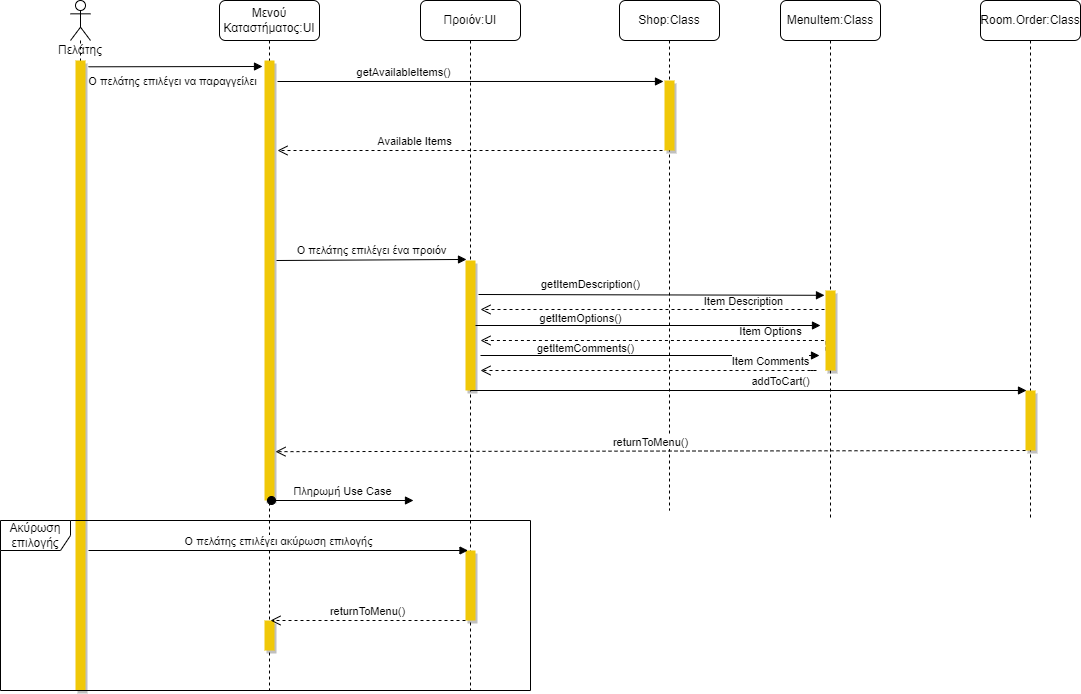

The diagram above was exported from draw.io. Its source (the exported page's mxGraphModel, read from the mxfile embedded in the PNG):
<mxGraphModel dx="3374" dy="544" grid="1" gridSize="10" guides="1" tooltips="1" connect="1" arrows="1" fold="1" page="1" pageScale="1" pageWidth="2336" pageHeight="1654" math="0" shadow="0">
  <root>
    <mxCell id="0" />
    <mxCell id="1" parent="0" />
    <mxCell id="2n8lG3U2jTvrqP1i7wN1-18" value="Item Description" style="html=1;verticalAlign=bottom;endArrow=open;dashed=1;endSize=8;rounded=0;edgeStyle=orthogonalEdgeStyle;" parent="1" edge="1">
      <mxGeometry x="-0.505" y="1" relative="1" as="geometry">
        <mxPoint x="800" y="349" as="sourcePoint" />
        <mxPoint x="450" y="349" as="targetPoint" />
        <mxPoint as="offset" />
      </mxGeometry>
    </mxCell>
    <mxCell id="2n8lG3U2jTvrqP1i7wN1-1" value="Πελάτης" style="shape=umlLifeline;participant=umlActor;perimeter=lifelinePerimeter;whiteSpace=wrap;html=1;container=1;collapsible=0;recursiveResize=0;verticalAlign=top;spacingTop=36;outlineConnect=0;" parent="1" vertex="1">
      <mxGeometry x="40" y="40" width="20" height="690" as="geometry" />
    </mxCell>
    <mxCell id="2n8lG3U2jTvrqP1i7wN1-7" value="" style="html=1;points=[];perimeter=orthogonalPerimeter;rounded=0;fillColor=#F0C808;strokeColor=none;shadow=1;" parent="2n8lG3U2jTvrqP1i7wN1-1" vertex="1">
      <mxGeometry x="5" y="60" width="10" height="630" as="geometry" />
    </mxCell>
    <mxCell id="2n8lG3U2jTvrqP1i7wN1-2" value="Μενού Καταστήματος:UI" style="shape=umlLifeline;perimeter=lifelinePerimeter;whiteSpace=wrap;html=1;container=1;collapsible=0;recursiveResize=0;outlineConnect=0;rounded=1;" parent="1" vertex="1">
      <mxGeometry x="189" y="40" width="100" height="690" as="geometry" />
    </mxCell>
    <mxCell id="2n8lG3U2jTvrqP1i7wN1-14" value="Ο πελάτης επιλέγει ένα προιόν" style="html=1;verticalAlign=bottom;endArrow=block;rounded=0;entryX=-0.1;entryY=-0.008;entryDx=0;entryDy=0;entryPerimeter=0;" parent="2n8lG3U2jTvrqP1i7wN1-2" edge="1">
      <mxGeometry width="80" relative="1" as="geometry">
        <mxPoint x="57" y="260" as="sourcePoint" />
        <mxPoint x="247" y="258.96000000000004" as="targetPoint" />
      </mxGeometry>
    </mxCell>
    <mxCell id="2n8lG3U2jTvrqP1i7wN1-8" value="" style="html=1;points=[];perimeter=orthogonalPerimeter;rounded=0;fillColor=#F0C808;strokeColor=none;shadow=1;" parent="2n8lG3U2jTvrqP1i7wN1-2" vertex="1">
      <mxGeometry x="45" y="60" width="10" height="440" as="geometry" />
    </mxCell>
    <mxCell id="2n8lG3U2jTvrqP1i7wN1-11" value="getAvailableItems()" style="html=1;verticalAlign=bottom;endArrow=block;rounded=0;entryX=-0.1;entryY=0.014;entryDx=0;entryDy=0;entryPerimeter=0;" parent="2n8lG3U2jTvrqP1i7wN1-2" target="2n8lG3U2jTvrqP1i7wN1-10" edge="1">
      <mxGeometry x="-0.3451" width="80" relative="1" as="geometry">
        <mxPoint x="58" y="81" as="sourcePoint" />
        <mxPoint x="445" y="80.98000000000002" as="targetPoint" />
        <mxPoint as="offset" />
      </mxGeometry>
    </mxCell>
    <mxCell id="2n8lG3U2jTvrqP1i7wN1-22" value="Πληρωμή Use Case" style="html=1;verticalAlign=bottom;startArrow=oval;startFill=1;endArrow=block;startSize=8;rounded=0;exitX=0.3;exitY=1;exitDx=0;exitDy=0;exitPerimeter=0;" parent="2n8lG3U2jTvrqP1i7wN1-2" edge="1">
      <mxGeometry width="60" relative="1" as="geometry">
        <mxPoint x="52" y="500" as="sourcePoint" />
        <mxPoint x="194" y="500" as="targetPoint" />
      </mxGeometry>
    </mxCell>
    <mxCell id="2n8lG3U2jTvrqP1i7wN1-25" value="" style="html=1;points=[];perimeter=orthogonalPerimeter;rounded=0;fillColor=#F0C808;strokeColor=none;shadow=1;" parent="2n8lG3U2jTvrqP1i7wN1-2" vertex="1">
      <mxGeometry x="45" y="620" width="10" height="30" as="geometry" />
    </mxCell>
    <mxCell id="2n8lG3U2jTvrqP1i7wN1-3" value="Shop:Class" style="shape=umlLifeline;perimeter=lifelinePerimeter;whiteSpace=wrap;html=1;container=1;collapsible=0;recursiveResize=0;outlineConnect=0;rounded=1;" parent="1" vertex="1">
      <mxGeometry x="589" y="40" width="100" height="510" as="geometry" />
    </mxCell>
    <mxCell id="2n8lG3U2jTvrqP1i7wN1-10" value="" style="html=1;points=[];perimeter=orthogonalPerimeter;rounded=0;fillColor=#F0C808;strokeColor=none;shadow=1;" parent="2n8lG3U2jTvrqP1i7wN1-3" vertex="1">
      <mxGeometry x="45" y="80" width="10" height="70" as="geometry" />
    </mxCell>
    <mxCell id="2n8lG3U2jTvrqP1i7wN1-12" value="Available Items" style="html=1;verticalAlign=bottom;endArrow=open;dashed=1;endSize=8;rounded=0;" parent="2n8lG3U2jTvrqP1i7wN1-3" edge="1">
      <mxGeometry x="0.2895" relative="1" as="geometry">
        <mxPoint x="43" y="150" as="sourcePoint" />
        <mxPoint x="-342" y="150" as="targetPoint" />
        <mxPoint as="offset" />
      </mxGeometry>
    </mxCell>
    <mxCell id="3DqHdUqKg8DDzu1PLzJB-4" value="Item Options" style="html=1;verticalAlign=bottom;endArrow=open;dashed=1;endSize=8;rounded=0;edgeStyle=orthogonalEdgeStyle;exitX=0.06;exitY=0.376;exitDx=0;exitDy=0;exitPerimeter=0;" parent="2n8lG3U2jTvrqP1i7wN1-3" edge="1">
      <mxGeometry x="-0.6321" relative="1" as="geometry">
        <mxPoint x="206.60000000000002" y="349.8" as="sourcePoint" />
        <mxPoint x="-139" y="340" as="targetPoint" />
        <mxPoint as="offset" />
        <Array as="points">
          <mxPoint x="207" y="340" />
        </Array>
      </mxGeometry>
    </mxCell>
    <mxCell id="2n8lG3U2jTvrqP1i7wN1-4" value="Προιόν:UI" style="shape=umlLifeline;perimeter=lifelinePerimeter;whiteSpace=wrap;html=1;container=1;collapsible=0;recursiveResize=0;outlineConnect=0;rounded=1;" parent="1" vertex="1">
      <mxGeometry x="390" y="40" width="100" height="690" as="geometry" />
    </mxCell>
    <mxCell id="2n8lG3U2jTvrqP1i7wN1-13" value="" style="html=1;points=[];perimeter=orthogonalPerimeter;rounded=0;fillColor=#F0C808;strokeColor=none;shadow=1;" parent="2n8lG3U2jTvrqP1i7wN1-4" vertex="1">
      <mxGeometry x="45" y="260" width="10" height="130" as="geometry" />
    </mxCell>
    <mxCell id="2n8lG3U2jTvrqP1i7wN1-23" value="" style="html=1;points=[];perimeter=orthogonalPerimeter;rounded=0;fillColor=#F0C808;strokeColor=none;shadow=1;" parent="2n8lG3U2jTvrqP1i7wN1-4" vertex="1">
      <mxGeometry x="45" y="550" width="10" height="70" as="geometry" />
    </mxCell>
    <mxCell id="2n8lG3U2jTvrqP1i7wN1-26" value="returnToMenu()" style="html=1;verticalAlign=bottom;endArrow=open;dashed=1;endSize=8;rounded=0;" parent="2n8lG3U2jTvrqP1i7wN1-4" edge="1">
      <mxGeometry relative="1" as="geometry">
        <mxPoint x="45" y="620" as="sourcePoint" />
        <mxPoint x="-150" y="620" as="targetPoint" />
      </mxGeometry>
    </mxCell>
    <mxCell id="2n8lG3U2jTvrqP1i7wN1-17" value="getItemDescription()" style="html=1;verticalAlign=bottom;endArrow=block;rounded=0;entryX=-0.1;entryY=0.06;entryDx=0;entryDy=0;entryPerimeter=0;" parent="2n8lG3U2jTvrqP1i7wN1-4" target="h8T2Nc1ZbZZNUA4vEiPf-2" edge="1">
      <mxGeometry x="-0.3526" y="1" width="80" relative="1" as="geometry">
        <mxPoint x="58" y="294" as="sourcePoint" />
        <mxPoint x="415" y="293.54999999999995" as="targetPoint" />
        <mxPoint as="offset" />
      </mxGeometry>
    </mxCell>
    <mxCell id="2n8lG3U2jTvrqP1i7wN1-5" value="Room.Order:Class" style="shape=umlLifeline;perimeter=lifelinePerimeter;whiteSpace=wrap;html=1;container=1;collapsible=0;recursiveResize=0;outlineConnect=0;rounded=1;" parent="1" vertex="1">
      <mxGeometry x="950" y="40" width="100" height="520" as="geometry" />
    </mxCell>
    <mxCell id="2n8lG3U2jTvrqP1i7wN1-19" value="" style="html=1;points=[];perimeter=orthogonalPerimeter;rounded=0;fillColor=#F0C808;strokeColor=none;shadow=1;" parent="2n8lG3U2jTvrqP1i7wN1-5" vertex="1">
      <mxGeometry x="45" y="390" width="10" height="60" as="geometry" />
    </mxCell>
    <mxCell id="2n8lG3U2jTvrqP1i7wN1-21" value="returnToMenu()" style="html=1;verticalAlign=bottom;endArrow=open;dashed=1;endSize=8;rounded=0;entryX=1.1;entryY=0.889;entryDx=0;entryDy=0;entryPerimeter=0;" parent="2n8lG3U2jTvrqP1i7wN1-5" target="2n8lG3U2jTvrqP1i7wN1-8" edge="1">
      <mxGeometry relative="1" as="geometry">
        <mxPoint x="45" y="450" as="sourcePoint" />
        <mxPoint x="-690" y="450" as="targetPoint" />
      </mxGeometry>
    </mxCell>
    <mxCell id="2n8lG3U2jTvrqP1i7wN1-9" value="Ο πελάτης επιλέγει να παραγγείλει" style="html=1;verticalAlign=bottom;endArrow=block;rounded=0;exitX=1.1;exitY=0.01;exitDx=0;exitDy=0;exitPerimeter=0;" parent="1" edge="1">
      <mxGeometry x="-0.0317" y="-24" width="80" relative="1" as="geometry">
        <mxPoint x="58" y="106.29999999999995" as="sourcePoint" />
        <mxPoint x="232" y="106" as="targetPoint" />
        <mxPoint as="offset" />
      </mxGeometry>
    </mxCell>
    <mxCell id="2n8lG3U2jTvrqP1i7wN1-20" value="addToCart()" style="html=1;verticalAlign=bottom;endArrow=block;rounded=0;exitX=0.5;exitY=1;exitDx=0;exitDy=0;exitPerimeter=0;entryX=0.1;entryY=0;entryDx=0;entryDy=0;entryPerimeter=0;" parent="1" source="2n8lG3U2jTvrqP1i7wN1-13" target="2n8lG3U2jTvrqP1i7wN1-19" edge="1">
      <mxGeometry x="0.1151" width="80" relative="1" as="geometry">
        <mxPoint x="440" y="430" as="sourcePoint" />
        <mxPoint x="970" y="430" as="targetPoint" />
        <Array as="points" />
        <mxPoint as="offset" />
      </mxGeometry>
    </mxCell>
    <mxCell id="2n8lG3U2jTvrqP1i7wN1-24" value="Ο πελάτης επιλέγει ακύρωση επιλογής" style="html=1;verticalAlign=bottom;endArrow=block;rounded=0;" parent="1" edge="1">
      <mxGeometry width="80" relative="1" as="geometry">
        <mxPoint x="58" y="590" as="sourcePoint" />
        <mxPoint x="437.5" y="590" as="targetPoint" />
      </mxGeometry>
    </mxCell>
    <mxCell id="h8T2Nc1ZbZZNUA4vEiPf-1" value="MenuItem:Class" style="shape=umlLifeline;perimeter=lifelinePerimeter;whiteSpace=wrap;html=1;container=1;collapsible=0;recursiveResize=0;outlineConnect=0;rounded=1;" parent="1" vertex="1">
      <mxGeometry x="750" y="40" width="100" height="520" as="geometry" />
    </mxCell>
    <mxCell id="h8T2Nc1ZbZZNUA4vEiPf-2" value="" style="html=1;points=[];perimeter=orthogonalPerimeter;rounded=0;fillColor=#F0C808;strokeColor=none;shadow=1;" parent="h8T2Nc1ZbZZNUA4vEiPf-1" vertex="1">
      <mxGeometry x="45" y="290" width="10" height="80" as="geometry" />
    </mxCell>
    <mxCell id="2n8lG3U2jTvrqP1i7wN1-27" value="Ακύρωση επιλογής" style="shape=umlFrame;whiteSpace=wrap;html=1;rounded=0;shadow=0;fillColor=#FFFFFF;width=70;height=30;" parent="1" vertex="1">
      <mxGeometry x="-30" y="560" width="530" height="170" as="geometry" />
    </mxCell>
    <mxCell id="3DqHdUqKg8DDzu1PLzJB-1" style="edgeStyle=orthogonalEdgeStyle;rounded=0;orthogonalLoop=1;jettySize=auto;html=1;endArrow=block;endFill=1;" parent="1" source="2n8lG3U2jTvrqP1i7wN1-13" edge="1">
      <mxGeometry relative="1" as="geometry">
        <mxPoint x="790" y="365" as="targetPoint" />
      </mxGeometry>
    </mxCell>
    <mxCell id="3DqHdUqKg8DDzu1PLzJB-3" value="&lt;font style=&quot;font-size: 11px;&quot;&gt;getItemOptions()&lt;/font&gt;" style="text;html=1;align=center;verticalAlign=middle;resizable=0;points=[];autosize=1;strokeColor=none;fillColor=none;" parent="1" vertex="1">
      <mxGeometry x="500" y="348" width="100" height="20" as="geometry" />
    </mxCell>
    <mxCell id="3DqHdUqKg8DDzu1PLzJB-5" value="getItemComments()" style="html=1;verticalAlign=bottom;endArrow=block;rounded=0;" parent="1" edge="1">
      <mxGeometry x="-0.3806" y="-2" width="80" relative="1" as="geometry">
        <mxPoint x="450" y="395" as="sourcePoint" />
        <mxPoint x="789" y="395" as="targetPoint" />
        <mxPoint as="offset" />
      </mxGeometry>
    </mxCell>
    <mxCell id="3DqHdUqKg8DDzu1PLzJB-6" value="Item Comments" style="html=1;verticalAlign=bottom;endArrow=open;dashed=1;endSize=8;rounded=0;edgeStyle=orthogonalEdgeStyle;" parent="1" edge="1">
      <mxGeometry x="-0.6959" relative="1" as="geometry">
        <mxPoint x="780" y="410" as="sourcePoint" />
        <mxPoint x="450" y="410" as="targetPoint" />
        <mxPoint as="offset" />
        <Array as="points">
          <mxPoint x="786.0000000000001" y="410.20000000000005" />
        </Array>
      </mxGeometry>
    </mxCell>
  </root>
</mxGraphModel>